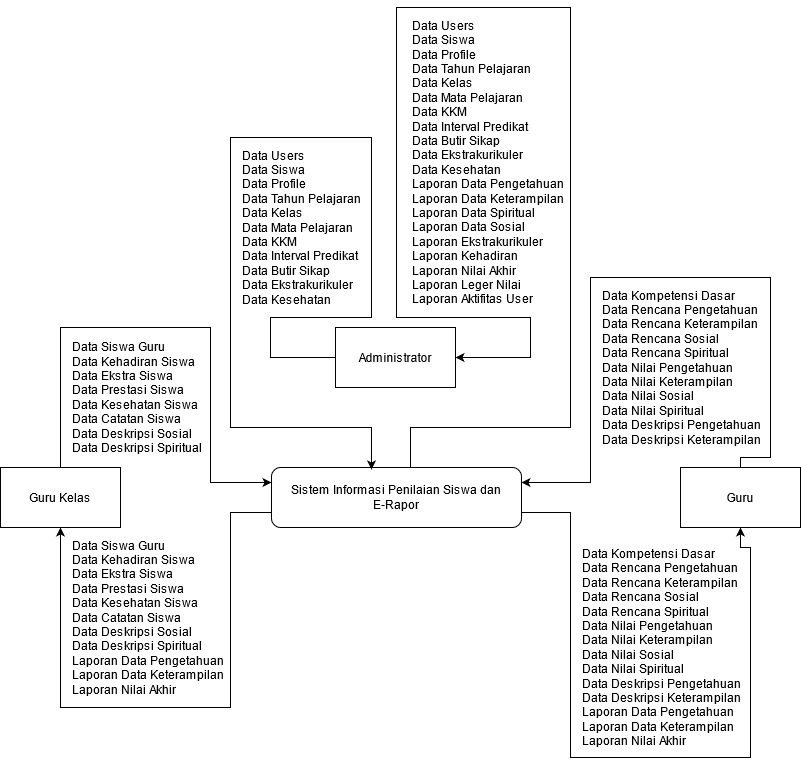

The diagram above was exported from draw.io. Its source (the exported page's mxGraphModel, read from the mxfile embedded in the PNG):
<mxGraphModel dx="868" dy="1579" grid="1" gridSize="10" guides="1" tooltips="1" connect="1" arrows="1" fold="1" page="1" pageScale="1" pageWidth="850" pageHeight="1100" math="0" shadow="0">
  <root>
    <mxCell id="WE70T6kZSH-ZTB5IVPP3-0" />
    <mxCell id="WE70T6kZSH-ZTB5IVPP3-1" parent="WE70T6kZSH-ZTB5IVPP3-0" />
    <mxCell id="WE70T6kZSH-ZTB5IVPP3-15" style="edgeStyle=orthogonalEdgeStyle;rounded=0;orthogonalLoop=1;jettySize=auto;html=1;exitX=0.5;exitY=0;exitDx=0;exitDy=0;entryX=1;entryY=0.5;entryDx=0;entryDy=0;" edge="1" parent="WE70T6kZSH-ZTB5IVPP3-1" source="WE70T6kZSH-ZTB5IVPP3-9" target="WE70T6kZSH-ZTB5IVPP3-12">
      <mxGeometry relative="1" as="geometry">
        <Array as="points">
          <mxPoint x="440" y="220" />
          <mxPoint x="440" y="180" />
          <mxPoint x="600" y="180" />
          <mxPoint x="600" y="-240" />
          <mxPoint x="426" y="-240" />
          <mxPoint x="426" y="70" />
          <mxPoint x="560" y="70" />
          <mxPoint x="560" y="110" />
        </Array>
      </mxGeometry>
    </mxCell>
    <mxCell id="WE70T6kZSH-ZTB5IVPP3-17" style="edgeStyle=orthogonalEdgeStyle;rounded=0;orthogonalLoop=1;jettySize=auto;html=1;exitX=0;exitY=0.75;exitDx=0;exitDy=0;entryX=0.5;entryY=1;entryDx=0;entryDy=0;" edge="1" parent="WE70T6kZSH-ZTB5IVPP3-1" source="WE70T6kZSH-ZTB5IVPP3-9" target="WE70T6kZSH-ZTB5IVPP3-10">
      <mxGeometry relative="1" as="geometry">
        <Array as="points">
          <mxPoint x="260" y="265" />
          <mxPoint x="260" y="460" />
          <mxPoint x="90" y="460" />
        </Array>
      </mxGeometry>
    </mxCell>
    <mxCell id="WE70T6kZSH-ZTB5IVPP3-19" style="edgeStyle=orthogonalEdgeStyle;rounded=0;orthogonalLoop=1;jettySize=auto;html=1;exitX=1;exitY=0.75;exitDx=0;exitDy=0;entryX=0.5;entryY=1;entryDx=0;entryDy=0;" edge="1" parent="WE70T6kZSH-ZTB5IVPP3-1" source="WE70T6kZSH-ZTB5IVPP3-9" target="WE70T6kZSH-ZTB5IVPP3-11">
      <mxGeometry relative="1" as="geometry">
        <Array as="points">
          <mxPoint x="600" y="265" />
          <mxPoint x="600" y="510" />
          <mxPoint x="780" y="510" />
          <mxPoint x="780" y="300" />
          <mxPoint x="770" y="300" />
        </Array>
      </mxGeometry>
    </mxCell>
    <mxCell id="WE70T6kZSH-ZTB5IVPP3-9" value="Sistem Informasi Penilaian Siswa dan E-Rapor" style="rounded=1;whiteSpace=wrap;html=1;" vertex="1" parent="WE70T6kZSH-ZTB5IVPP3-1">
      <mxGeometry x="301" y="220" width="250" height="60" as="geometry" />
    </mxCell>
    <mxCell id="WE70T6kZSH-ZTB5IVPP3-16" style="edgeStyle=orthogonalEdgeStyle;rounded=0;orthogonalLoop=1;jettySize=auto;html=1;entryX=0;entryY=0.25;entryDx=0;entryDy=0;" edge="1" parent="WE70T6kZSH-ZTB5IVPP3-1" source="WE70T6kZSH-ZTB5IVPP3-10" target="WE70T6kZSH-ZTB5IVPP3-9">
      <mxGeometry relative="1" as="geometry">
        <Array as="points">
          <mxPoint x="90" y="80" />
          <mxPoint x="240" y="80" />
          <mxPoint x="240" y="235" />
        </Array>
      </mxGeometry>
    </mxCell>
    <mxCell id="WE70T6kZSH-ZTB5IVPP3-10" value="Guru Kelas" style="rounded=0;whiteSpace=wrap;html=1;" vertex="1" parent="WE70T6kZSH-ZTB5IVPP3-1">
      <mxGeometry x="30" y="220" width="120" height="60" as="geometry" />
    </mxCell>
    <mxCell id="WE70T6kZSH-ZTB5IVPP3-18" style="edgeStyle=orthogonalEdgeStyle;rounded=0;orthogonalLoop=1;jettySize=auto;html=1;exitX=0.5;exitY=0;exitDx=0;exitDy=0;entryX=1;entryY=0.25;entryDx=0;entryDy=0;" edge="1" parent="WE70T6kZSH-ZTB5IVPP3-1" source="WE70T6kZSH-ZTB5IVPP3-11" target="WE70T6kZSH-ZTB5IVPP3-9">
      <mxGeometry relative="1" as="geometry">
        <Array as="points">
          <mxPoint x="770" y="210" />
          <mxPoint x="800" y="210" />
          <mxPoint x="800" y="30" />
          <mxPoint x="620" y="30" />
          <mxPoint x="620" y="235" />
        </Array>
      </mxGeometry>
    </mxCell>
    <mxCell id="WE70T6kZSH-ZTB5IVPP3-11" value="Guru" style="rounded=0;whiteSpace=wrap;html=1;" vertex="1" parent="WE70T6kZSH-ZTB5IVPP3-1">
      <mxGeometry x="710" y="220" width="120" height="60" as="geometry" />
    </mxCell>
    <mxCell id="WE70T6kZSH-ZTB5IVPP3-13" style="edgeStyle=orthogonalEdgeStyle;rounded=0;orthogonalLoop=1;jettySize=auto;html=1;exitX=0;exitY=0.5;exitDx=0;exitDy=0;entryX=0.4;entryY=0.033;entryDx=0;entryDy=0;entryPerimeter=0;" edge="1" parent="WE70T6kZSH-ZTB5IVPP3-1" source="WE70T6kZSH-ZTB5IVPP3-12" target="WE70T6kZSH-ZTB5IVPP3-9">
      <mxGeometry relative="1" as="geometry">
        <Array as="points">
          <mxPoint x="300" y="110" />
          <mxPoint x="300" y="70" />
          <mxPoint x="401" y="70" />
          <mxPoint x="401" y="-110" />
          <mxPoint x="260" y="-110" />
          <mxPoint x="260" y="180" />
          <mxPoint x="401" y="180" />
        </Array>
      </mxGeometry>
    </mxCell>
    <mxCell id="WE70T6kZSH-ZTB5IVPP3-12" value="Administrator" style="rounded=0;whiteSpace=wrap;html=1;" vertex="1" parent="WE70T6kZSH-ZTB5IVPP3-1">
      <mxGeometry x="365" y="80" width="120" height="60" as="geometry" />
    </mxCell>
    <mxCell id="WE70T6kZSH-ZTB5IVPP3-21" value="&lt;div align=&quot;left&quot;&gt;Data Users&lt;/div&gt;&lt;div align=&quot;left&quot;&gt;Data Siswa&lt;/div&gt;&lt;div align=&quot;left&quot;&gt;Data Profile&lt;/div&gt;&lt;div align=&quot;left&quot;&gt;Data Tahun Pelajaran&lt;/div&gt;&lt;div align=&quot;left&quot;&gt;Data Kelas&lt;/div&gt;&lt;div align=&quot;left&quot;&gt;Data Mata Pelajaran&lt;/div&gt;&lt;div align=&quot;left&quot;&gt;Data KKM&lt;/div&gt;&lt;div align=&quot;left&quot;&gt;Data Interval Predikat&lt;/div&gt;&lt;div align=&quot;left&quot;&gt;Data Butir Sikap&lt;/div&gt;&lt;div align=&quot;left&quot;&gt;Data Ekstrakurikuler&lt;/div&gt;&lt;div align=&quot;left&quot;&gt;Data Kesehatan&lt;br&gt;&lt;/div&gt;" style="text;html=1;align=left;verticalAlign=middle;resizable=0;points=[];autosize=1;" vertex="1" parent="WE70T6kZSH-ZTB5IVPP3-1">
      <mxGeometry x="270" y="-100" width="130" height="160" as="geometry" />
    </mxCell>
    <mxCell id="WE70T6kZSH-ZTB5IVPP3-22" value="&lt;div align=&quot;left&quot;&gt;Data Users&lt;/div&gt;&lt;div align=&quot;left&quot;&gt;Data Siswa&lt;/div&gt;&lt;div align=&quot;left&quot;&gt;Data Profile&lt;/div&gt;&lt;div align=&quot;left&quot;&gt;Data Tahun Pelajaran&lt;/div&gt;&lt;div align=&quot;left&quot;&gt;Data Kelas&lt;/div&gt;&lt;div align=&quot;left&quot;&gt;Data Mata Pelajaran&lt;/div&gt;&lt;div align=&quot;left&quot;&gt;Data KKM&lt;/div&gt;&lt;div align=&quot;left&quot;&gt;Data Interval Predikat&lt;/div&gt;&lt;div align=&quot;left&quot;&gt;Data Butir Sikap&lt;/div&gt;&lt;div align=&quot;left&quot;&gt;Data Ekstrakurikuler&lt;/div&gt;&lt;div align=&quot;left&quot;&gt;Data Kesehatan&lt;/div&gt;&lt;div align=&quot;left&quot;&gt;Laporan Data Pengetahuan&lt;/div&gt;&lt;div align=&quot;left&quot;&gt;Laporan Data Keterampilan&lt;/div&gt;&lt;div align=&quot;left&quot;&gt;Laporan Data Spiritual&lt;/div&gt;&lt;div align=&quot;left&quot;&gt;Laporan Data Sosial&lt;/div&gt;&lt;div align=&quot;left&quot;&gt;Laporan Ekstrakurikuler&lt;/div&gt;&lt;div align=&quot;left&quot;&gt;Laporan Kehadiran &lt;br&gt;&lt;/div&gt;&lt;div align=&quot;left&quot;&gt;Laporan Nilai Akhir&lt;br&gt;&lt;/div&gt;&lt;div align=&quot;left&quot;&gt;Laporan Leger Nilai&lt;/div&gt;&lt;div align=&quot;left&quot;&gt;Laporan Aktifitas User&lt;br&gt;&lt;/div&gt;" style="text;html=1;align=left;verticalAlign=middle;resizable=0;points=[];autosize=1;" vertex="1" parent="WE70T6kZSH-ZTB5IVPP3-1">
      <mxGeometry x="440" y="-230" width="170" height="290" as="geometry" />
    </mxCell>
    <mxCell id="WE70T6kZSH-ZTB5IVPP3-23" value="&lt;div&gt;Data Siswa Guru&lt;/div&gt;&lt;div&gt;Data Kehadiran Siswa&lt;/div&gt;&lt;div&gt;Data Ekstra Siswa&lt;/div&gt;&lt;div&gt;Data Prestasi Siswa&lt;br&gt;&lt;/div&gt;&lt;div&gt;Data Kesehatan Siswa&lt;/div&gt;&lt;div&gt;Data Catatan Siswa&lt;/div&gt;&lt;div&gt;Data Deskripsi Sosial&lt;/div&gt;&lt;div&gt;Data Deskripsi Spiritual&lt;br&gt;&lt;/div&gt;" style="text;html=1;align=left;verticalAlign=middle;resizable=0;points=[];autosize=1;" vertex="1" parent="WE70T6kZSH-ZTB5IVPP3-1">
      <mxGeometry x="100" y="90" width="150" height="120" as="geometry" />
    </mxCell>
    <mxCell id="WE70T6kZSH-ZTB5IVPP3-25" value="&lt;div&gt;Data Kompetensi Dasar&lt;/div&gt;&lt;div&gt;Data Rencana Pengetahuan&lt;/div&gt;&lt;div&gt;Data Rencana Keterampilan&lt;/div&gt;&lt;div&gt;Data Rencana Sosial&lt;/div&gt;&lt;div&gt;Data Rencana Spiritual&lt;/div&gt;&lt;div&gt;Data Nilai Pengetahuan&lt;/div&gt;&lt;div&gt;Data Nilai Keterampilan&lt;/div&gt;&lt;div&gt;Data Nilai Sosial&lt;/div&gt;&lt;div&gt;Data Nilai Spiritual&lt;/div&gt;&lt;div&gt;Data Deskripsi Pengetahuan&lt;/div&gt;&lt;div&gt;Data Deskripsi Keterampilan&lt;br&gt;&lt;/div&gt;" style="text;html=1;align=left;verticalAlign=middle;resizable=0;points=[];autosize=1;" vertex="1" parent="WE70T6kZSH-ZTB5IVPP3-1">
      <mxGeometry x="630" y="40" width="170" height="160" as="geometry" />
    </mxCell>
    <mxCell id="WE70T6kZSH-ZTB5IVPP3-28" value="&lt;div&gt;Data Siswa Guru&lt;/div&gt;&lt;div&gt;Data Kehadiran Siswa&lt;/div&gt;&lt;div&gt;Data Ekstra Siswa&lt;/div&gt;&lt;div&gt;Data Prestasi Siswa&lt;br&gt;&lt;/div&gt;&lt;div&gt;Data Kesehatan Siswa&lt;/div&gt;&lt;div&gt;Data Catatan Siswa&lt;/div&gt;&lt;div&gt;Data Deskripsi Sosial&lt;/div&gt;&lt;div&gt;Data Deskripsi Spiritual&lt;br&gt;&lt;/div&gt;&lt;div&gt;Laporan Data Pengetahuan&lt;/div&gt;&lt;div&gt;Laporan Data Keterampilan&lt;/div&gt;&lt;div&gt;Laporan Nilai Akhir&lt;br&gt;&lt;/div&gt;" style="text;html=1;align=left;verticalAlign=middle;resizable=0;points=[];autosize=1;" vertex="1" parent="WE70T6kZSH-ZTB5IVPP3-1">
      <mxGeometry x="100" y="290" width="170" height="160" as="geometry" />
    </mxCell>
    <mxCell id="WE70T6kZSH-ZTB5IVPP3-29" value="&lt;div&gt;Data Kompetensi Dasar&lt;/div&gt;&lt;div&gt;Data Rencana Pengetahuan&lt;/div&gt;&lt;div&gt;Data Rencana Keterampilan&lt;/div&gt;&lt;div&gt;Data Rencana Sosial&lt;/div&gt;&lt;div&gt;Data Rencana Spiritual&lt;/div&gt;&lt;div&gt;Data Nilai Pengetahuan&lt;/div&gt;&lt;div&gt;Data Nilai Keterampilan&lt;/div&gt;&lt;div&gt;Data Nilai Sosial&lt;/div&gt;&lt;div&gt;Data Nilai Spiritual&lt;/div&gt;&lt;div&gt;Data Deskripsi Pengetahuan&lt;/div&gt;&lt;div&gt;Data Deskripsi Keterampilan&lt;/div&gt;&lt;div&gt;Laporan Data Pengetahuan &lt;br&gt;&lt;/div&gt;&lt;div&gt;Laporan Data Keterampilan&lt;/div&gt;&lt;div&gt;Laporan Nilai Akhir&lt;br&gt;&lt;/div&gt;" style="text;html=1;align=left;verticalAlign=middle;resizable=0;points=[];autosize=1;" vertex="1" parent="WE70T6kZSH-ZTB5IVPP3-1">
      <mxGeometry x="610" y="300" width="170" height="200" as="geometry" />
    </mxCell>
  </root>
</mxGraphModel>